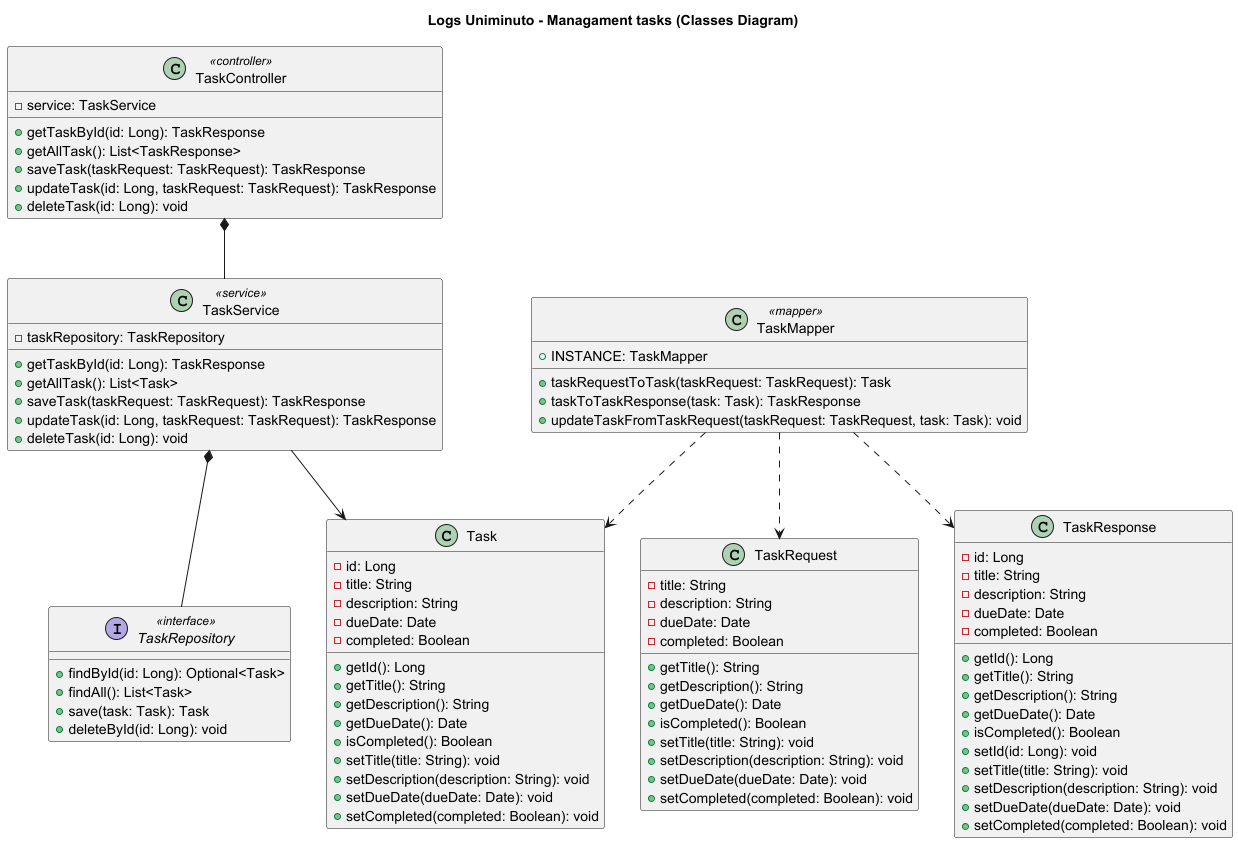

The diagram above was rendered by PlantUML. Its source (embedded in the PNG):
@startuml
title Logs Uniminuto - Managament tasks (Classes Diagram)


class Task {
    -id: Long
    -title: String
    -description: String
    -dueDate: Date
    -completed: Boolean
    +getId(): Long
    +getTitle(): String
    +getDescription(): String
    +getDueDate(): Date
    +isCompleted(): Boolean
    +setTitle(title: String): void
    +setDescription(description: String): void
    +setDueDate(dueDate: Date): void
    +setCompleted(completed: Boolean): void
}

class TaskRequest {
    -title: String
    -description: String
    -dueDate: Date
    -completed: Boolean
    +getTitle(): String
    +getDescription(): String
    +getDueDate(): Date
    +isCompleted(): Boolean
    +setTitle(title: String): void
    +setDescription(description: String): void
    +setDueDate(dueDate: Date): void
    +setCompleted(completed: Boolean): void
}

class TaskResponse {
    -id: Long
    -title: String
    -description: String
    -dueDate: Date
    -completed: Boolean
    +getId(): Long
    +getTitle(): String
    +getDescription(): String
    +getDueDate(): Date
    +isCompleted(): Boolean
    +setId(id: Long): void
    +setTitle(title: String): void
    +setDescription(description: String): void
    +setDueDate(dueDate: Date): void
    +setCompleted(completed: Boolean): void
}

interface TaskRepository {
    +findById(id: Long): Optional<Task>
    +findAll(): List<Task>
    +save(task: Task): Task
    +deleteById(id: Long): void
}

class TaskService {
    -taskRepository: TaskRepository
    +getTaskById(id: Long): TaskResponse
    +getAllTask(): List<Task>
    +saveTask(taskRequest: TaskRequest): TaskResponse
    +updateTask(id: Long, taskRequest: TaskRequest): TaskResponse
    +deleteTask(id: Long): void
}

class TaskController {
    -service: TaskService
    +getTaskById(id: Long): TaskResponse
    +getAllTask(): List<TaskResponse>
    +saveTask(taskRequest: TaskRequest): TaskResponse
    +updateTask(id: Long, taskRequest: TaskRequest): TaskResponse
    +deleteTask(id: Long): void
}

class TaskMapper {
    +INSTANCE: TaskMapper
    +taskRequestToTask(taskRequest: TaskRequest): Task
    +taskToTaskResponse(task: Task): TaskResponse
    +updateTaskFromTaskRequest(taskRequest: TaskRequest, task: Task): void
}

' Relaciones entre las clases

TaskService *-- TaskRepository
TaskController *-- TaskService
TaskService --> Task
TaskMapper ..> Task
TaskMapper ..> TaskRequest
TaskMapper ..> TaskResponse

' Opcional:  Agregar estereotipos para mayor claridad
TaskRepository <<interface>>
TaskService <<service>>
TaskController <<controller>>
TaskMapper <<mapper>>

@enduml